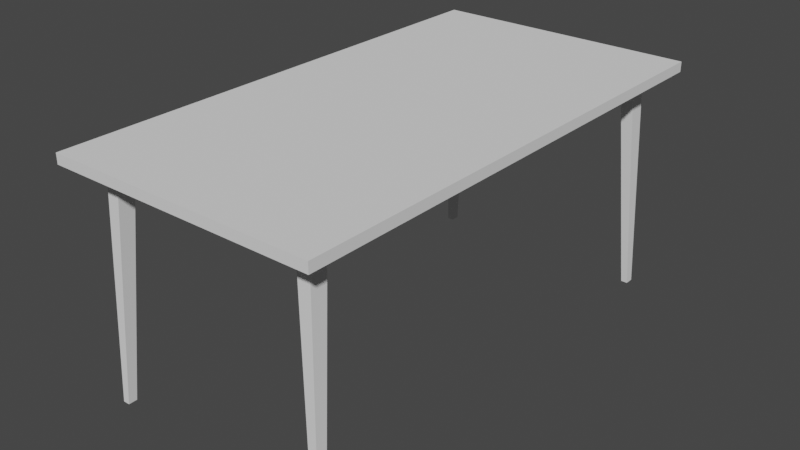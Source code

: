 # Source: SM_Table.blend  (saved by Blender 3.2.14; exported with 4.5.12 LTS)
import bpy
from mathutils import Matrix  # noqa: F401  (used for matrix-valued properties, if any)

bpy.ops.wm.read_factory_settings(use_empty=True)
scene = bpy.context.scene
scene.name = 'Scene'

# ---- world
world_world = bpy.data.worlds.new('World'); scene.world = world_world
world_world.use_nodes = True; world_world.node_tree.nodes.clear()
_N = world_world.node_tree.nodes; _L = world_world.node_tree.links
n0 = _N.new('ShaderNodeOutputWorld'); n0.name = 'World Output'; n0.location = (300, 300)
n1 = _N.new('ShaderNodeBackground'); n1.name = 'Background'; n1.location = (10, 300)
n1.inputs[0].default_value = (0.05088, 0.05088, 0.05088, 1.0)
_L.new(n1.outputs[0], n0.inputs[0])
n0.is_active_output = True
world_world.color = (0.05088, 0.05088, 0.05088)
world_world.use_sun_shadow = False
world_world.sun_shadow_jitter_overblur = 0.0

# ---- meshes
me_cube_024 = bpy.data.meshes.new('Cube.024')
me_cube_024.from_pydata([(-0.75, -0.4, 0.67), (-0.75, -0.4, 0.7), (-0.75, 0.4, 0.67), (-0.75, 0.4, 0.7), (0.75, -0.4, 0.67), (0.75, -0.4, 0.7), (0.75, 0.4, 0.67), (0.75, 0.4, 0.7)], [], [(0, 1, 3, 2), (2, 3, 7, 6), (6, 7, 5, 4), (4, 5, 1, 0), (2, 6, 4, 0), (7, 3, 1, 5)])
_uv = me_cube_024.uv_layers.new(name='UVMap')
_uv.uv.foreach_set('vector', [0.375, 0.0, 0.625, 0.0, 0.625, 0.25, 0.375, 0.25, 0.375, 0.25, 0.625, 0.25, 0.625, 0.5, 0.375, 0.5, 0.375, 0.5, 0.625, 0.5, 0.625, 0.75, 0.375, 0.75, 0.375, 0.75, 0.625, 0.75, 0.625, 1.0, 0.375, 1.0, 0.125, 0.5, 0.375, 0.5, 0.375, 0.75, 0.125, 0.75, 0.625, 0.5, 0.875, 0.5, 0.875, 0.75, 0.625, 0.75])
me_cube_024.update()
me_cube_025 = bpy.data.meshes.new('Cube.025')
me_cube_025.from_pydata([(-0.6711, -0.3454, 0.0), (-0.6191, -0.3256, 0.67), (-0.6711, -0.3256, 0.0), (-0.6191, -0.286, 0.67), (0.6711, -0.3454, 0.0), (0.6191, -0.3256, 0.67), (0.6711, -0.3256, 0.0), (0.6191, -0.286, 0.67), (-0.6711, 0.3454, 0.0), (-0.6191, 0.3256, 0.67), (-0.6711, 0.3256, 0.0), (-0.6191, 0.286, 0.67), (0.6711, 0.3454, 0.0), (0.6191, 0.3256, 0.67), (0.6711, 0.3256, 0.0), (0.6191, 0.286, 0.67), (0.6971, 0.3256, 0.0), (0.6711, 0.286, 0.67), (0.6971, 0.3454, 0.0), (0.6711, 0.3256, 0.67), (0.6971, -0.3256, 0.0), (0.6711, -0.286, 0.67), (0.6971, -0.3454, 0.0), (0.6711, -0.3256, 0.67), (-0.6971, -0.3256, 0.0), (-0.6711, -0.286, 0.67), (-0.6971, -0.3454, 0.0), (-0.6711, -0.3256, 0.67), (-0.6971, 0.3256, 0.0), (-0.6711, 0.286, 0.67), (-0.6971, 0.3454, 0.0), (-0.6711, 0.3256, 0.67)], [], [(24, 25, 3, 2), (2, 3, 1, 0), (24, 2, 0, 26), (20, 6, 7, 21), (6, 4, 5, 7), (20, 22, 4, 6), (28, 10, 11, 29), (10, 8, 9, 11), (28, 30, 8, 10), (16, 17, 15, 14), (14, 15, 13, 12), (16, 14, 12, 18), (15, 17, 19, 13), (12, 13, 19, 18), (7, 5, 23, 21), (4, 22, 23, 5), (3, 25, 27, 1), (0, 1, 27, 26), (11, 9, 31, 29), (8, 30, 31, 9), (29, 31, 30, 28), (27, 25, 24, 26), (19, 17, 16, 18), (21, 23, 22, 20)])
_uv = me_cube_025.uv_layers.new(name='UVMap')
_uv.uv.foreach_set('vector', [0.375, 0.375, 0.625, 0.375, 0.625, 0.5, 0.375, 0.5, 0.375, 0.5, 0.625, 0.5, 0.625, 0.75, 0.375, 0.75, 0.25, 0.5, 0.375, 0.5, 0.375, 0.75, 0.25, 0.75, 0.375, 0.375, 0.375, 0.5, 0.625, 0.5, 0.625, 0.375, 0.375, 0.5, 0.375, 0.75, 0.625, 0.75, 0.625, 0.5, 0.25, 0.5, 0.25, 0.75, 0.375, 0.75, 0.375, 0.5, 0.375, 0.375, 0.375, 0.5, 0.625, 0.5, 0.625, 0.375, 0.375, 0.5, 0.375, 0.75, 0.625, 0.75, 0.625, 0.5, 0.25, 0.5, 0.25, 0.75, 0.375, 0.75, 0.375, 0.5, 0.375, 0.375, 0.625, 0.375, 0.625, 0.5, 0.375, 0.5, 0.375, 0.5, 0.625, 0.5, 0.625, 0.75, 0.375, 0.75, 0.25, 0.5, 0.375, 0.5, 0.375, 0.75, 0.25, 0.75, 0.625, 0.5, 0.75, 0.5, 0.75, 0.75, 0.625, 0.75, 0.375, 0.75, 0.625, 0.75, 0.625, 0.875, 0.375, 0.875, 0.625, 0.5, 0.625, 0.75, 0.75, 0.75, 0.75, 0.5, 0.375, 0.75, 0.375, 0.875, 0.625, 0.875, 0.625, 0.75, 0.625, 0.5, 0.75, 0.5, 0.75, 0.75, 0.625, 0.75, 0.375, 0.75, 0.625, 0.75, 0.625, 0.875, 0.375, 0.875, 0.625, 0.5, 0.625, 0.75, 0.75, 0.75, 0.75, 0.5, 0.375, 0.75, 0.375, 0.875, 0.625, 0.875, 0.625, 0.75, 0.625, 0.375, 0.625, 0.875, 0.25, 0.75, 0.375, 0.375, 0.625, 0.875, 0.625, 0.375, 0.25, 0.5, 0.375, 0.875, 0.625, 0.875, 0.625, 0.375, 0.25, 0.5, 0.375, 0.875, 0.625, 0.375, 0.625, 0.875, 0.25, 0.75, 0.375, 0.375])
me_cube_025.update()

# ---- objects
ob_tablero_001 = bpy.data.objects.new('Tablero.001', me_cube_024)
ob_sm_table = bpy.data.objects.new('SM_Table', None)
ob_patas_001 = bpy.data.objects.new('Patas.001', me_cube_025)

# ---- transforms, parenting, visibility, modifiers, constraints
ob_tablero_001.parent = ob_sm_table
ob_tablero_001.matrix_parent_inverse = Matrix(((-4.371e-08, -1.0, 0.0, -3.066), (1.0, -4.371e-08, -0.0, 3.335), (-0.0, 0.0, 1.0, -0.0), (-0.0, 0.0, -0.0, 1.0)))
ob_tablero_001.location = (-3.335, -3.066, 0.0)
ob_tablero_001.rotation_euler = (0.0, 0.0, -1.571)
ob_sm_table.location = (-3.335, -3.066, 0.0)
ob_sm_table.rotation_euler = (0.0, -0.0, -1.571)
ob_sm_table.empty_display_size = 0.001
ob_patas_001.parent = ob_sm_table
ob_patas_001.matrix_parent_inverse = Matrix(((-4.371e-08, -1.0, 0.0, -3.066), (1.0, -4.371e-08, -0.0, 3.335), (-0.0, 0.0, 1.0, -0.0), (-0.0, 0.0, -0.0, 1.0)))
ob_patas_001.location = (-3.335, -3.066, 0.0)
ob_patas_001.rotation_euler = (0.0, 0.0, -1.571)

# ---- collection membership
scene.collection.objects.link(ob_tablero_001)
scene.collection.objects.link(ob_sm_table)
scene.collection.objects.link(ob_patas_001)

# ---- scene / render settings (as saved in the file)
scene.frame_start = 1; scene.frame_end = 250; scene.frame_set(1)
scene.render.engine = 'BLENDER_EEVEE_NEXT'
scene.cycles.sampling_pattern = 'TABULATED_SOBOL'
scene.cycles.use_light_tree = False
scene.view_settings.view_transform = 'Filmic'
bpy.context.view_layer.update()

# ---- added for rendering (the .blend has no active camera and no usable light): camera, sun
cam_auto = bpy.data.cameras.new('AutoCamera')
cam_auto.lens = 50.0
cam_auto.sensor_width = 36.0
cam_auto.clip_end = 1000.0
ob_auto_camera = bpy.data.objects.new('AutoCamera', cam_auto)
scene.collection.objects.link(ob_auto_camera)
ob_auto_camera.location = (-1.63436, -5.10754, 1.7108)
ob_auto_camera.rotation_euler = (1.09748, -7.21219e-08, 0.694738)
scene.camera = ob_auto_camera
light_auto_sun = bpy.data.lights.new('AutoSun', 'SUN')
light_auto_sun.energy = 3.0
light_auto_sun.angle = 0.0523599
ob_auto_sun = bpy.data.objects.new('AutoSun', light_auto_sun)
scene.collection.objects.link(ob_auto_sun)
ob_auto_sun.rotation_euler = (0.872665, 0.174533, 0.523599)
bpy.context.view_layer.update()
